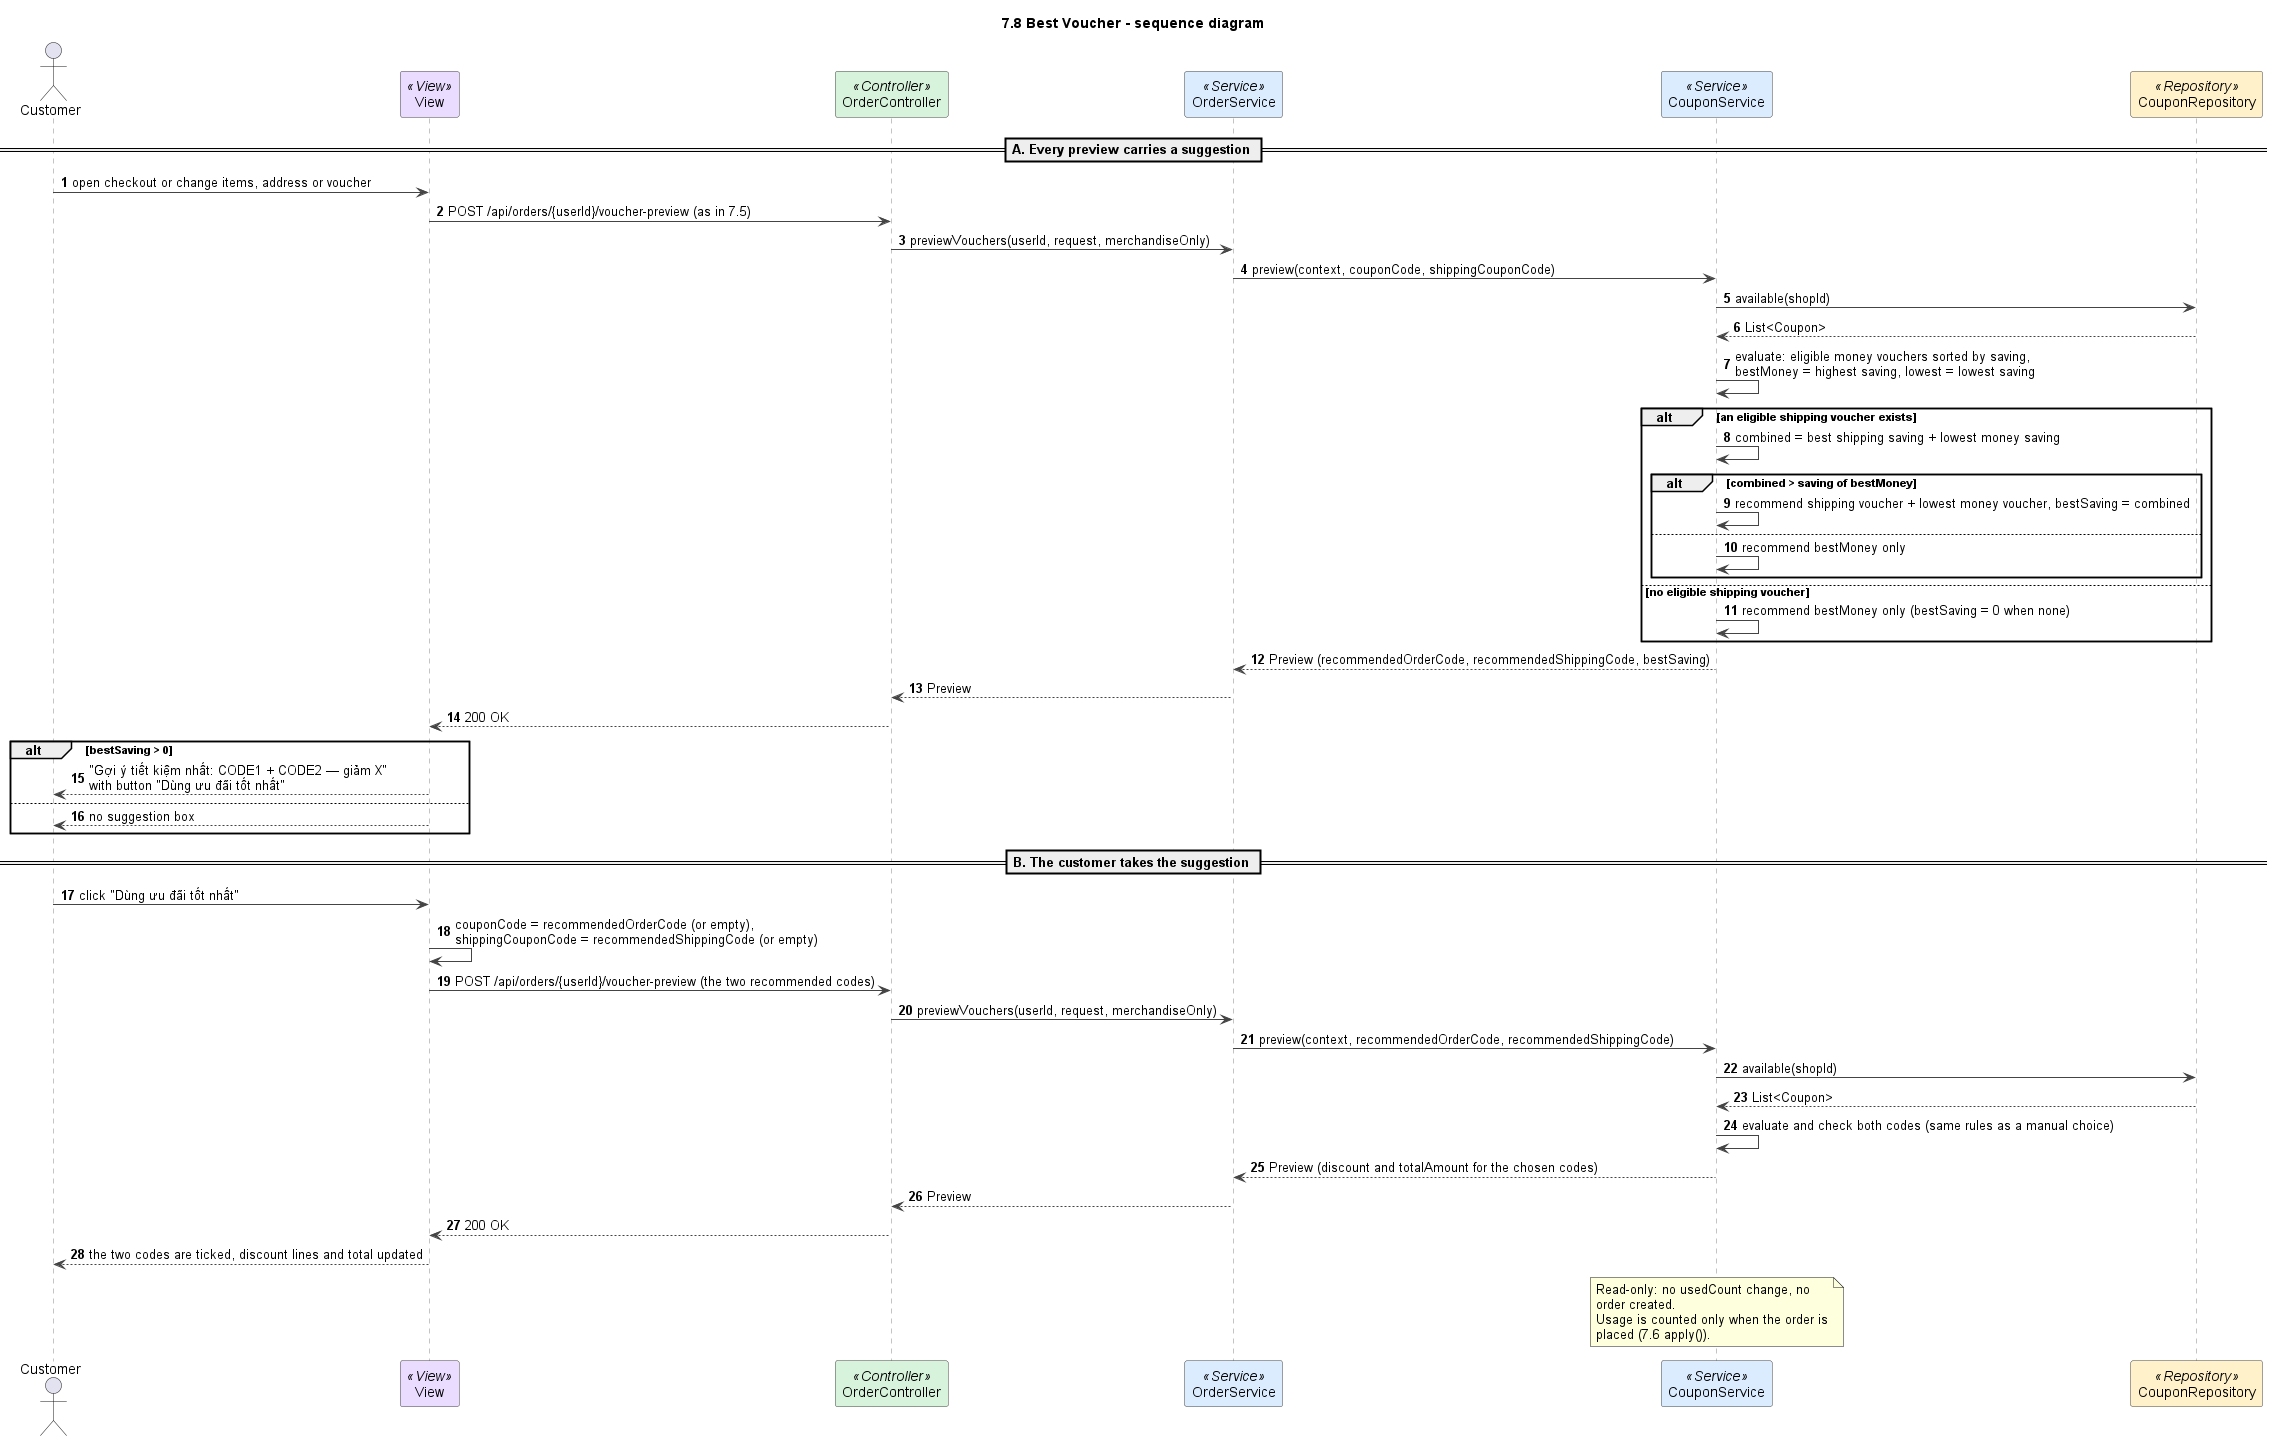

The diagram above was rendered by PlantUML. Its source (embedded in the PNG):
@startuml
title 7.8 Best Voucher - sequence diagram
autonumber
skinparam shadowing false
skinparam defaultFontName Arial
skinparam wrapWidth 240
skinparam ArrowColor #444444
skinparam sequenceMessageAlign left
skinparam sequence {
  LifeLineBorderColor #888888
  ParticipantBorderColor #444444
  ParticipantBackgroundColor #FFFFFF
}

actor Customer as U
participant "View" as V <<View>> #EADCFF
participant OrderController as C <<Controller>> #D8F3DC
participant OrderService as S <<Service>> #DCECFF
participant CouponService as CS <<Service>> #DCECFF
participant CouponRepository as CR <<Repository>> #FFF1C9

== A. Every preview carries a suggestion ==
U -> V : open checkout or change items, address or voucher
V -> C : POST /api/orders/{userId}/voucher-preview (as in 7.5)
C -> S : previewVouchers(userId, request, merchandiseOnly)
S -> CS : preview(context, couponCode, shippingCouponCode)
CS -> CR : available(shopId)
CR --> CS : List<Coupon>
CS -> CS : evaluate: eligible money vouchers sorted by saving,\nbestMoney = highest saving, lowest = lowest saving
alt an eligible shipping voucher exists
  CS -> CS : combined = best shipping saving + lowest money saving
  alt combined > saving of bestMoney
    CS -> CS : recommend shipping voucher + lowest money voucher, bestSaving = combined
  else
    CS -> CS : recommend bestMoney only
  end
else no eligible shipping voucher
  CS -> CS : recommend bestMoney only (bestSaving = 0 when none)
end
CS --> S : Preview (recommendedOrderCode, recommendedShippingCode, bestSaving)
S --> C : Preview
C --> V : 200 OK
alt bestSaving > 0
  V --> U : "Gợi ý tiết kiệm nhất: CODE1 + CODE2 — giảm X"\nwith button "Dùng ưu đãi tốt nhất"
else
  V --> U : no suggestion box
end

== B. The customer takes the suggestion ==
U -> V : click "Dùng ưu đãi tốt nhất"
V -> V : couponCode = recommendedOrderCode (or empty),\nshippingCouponCode = recommendedShippingCode (or empty)
V -> C : POST /api/orders/{userId}/voucher-preview (the two recommended codes)
C -> S : previewVouchers(userId, request, merchandiseOnly)
S -> CS : preview(context, recommendedOrderCode, recommendedShippingCode)
CS -> CR : available(shopId)
CR --> CS : List<Coupon>
CS -> CS : evaluate and check both codes (same rules as a manual choice)
CS --> S : Preview (discount and totalAmount for the chosen codes)
S --> C : Preview
C --> V : 200 OK
V --> U : the two codes are ticked, discount lines and total updated

note over CS
  Read-only: no usedCount change, no order created.
  Usage is counted only when the order is placed (7.6 apply()).
end note

@enduml